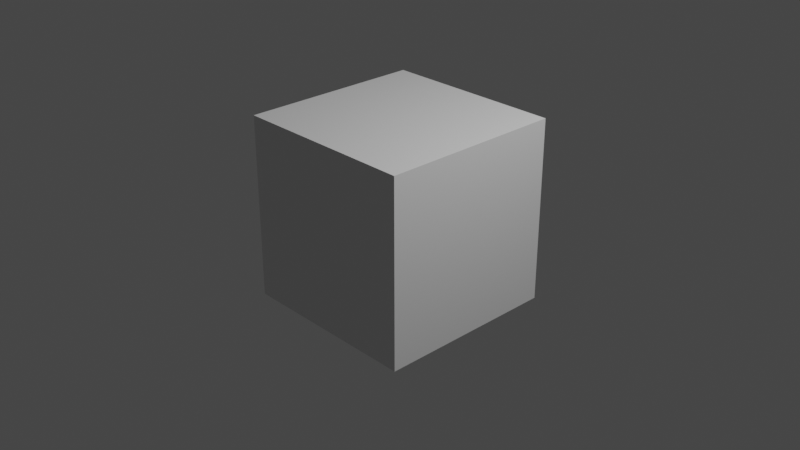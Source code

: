 # Source: 6.Animacion-objeto-rebota.blend  (saved by Blender 3.5.10; exported with 4.5.12 LTS)
import bpy
from mathutils import Matrix  # noqa: F401  (used for matrix-valued properties, if any)

bpy.ops.wm.read_factory_settings(use_empty=True)
scene = bpy.context.scene
scene.name = 'Scene'

# ---- collections
col_collection = bpy.data.collections.new('Collection'); scene.collection.children.link(col_collection)

# ---- materials (node trees are filled in below, after node groups)
mat_material = bpy.data.materials.new('Material')
mat_material.alpha_threshold = 0.0
mat_material.use_transparent_shadow = False
mat_material.roughness = 0.5
mat_material.line_color = (0.0, 0.0, 0.0, 1.0)

# ---- material node trees
mat_material.use_nodes = True; mat_material.node_tree.nodes.clear()
_N = mat_material.node_tree.nodes; _L = mat_material.node_tree.links
n0 = _N.new('ShaderNodeOutputMaterial'); n0.name = 'Material Output'; n0.location = (300, 300)
n1 = _N.new('ShaderNodeBsdfPrincipled'); n1.name = 'Principled BSDF'; n1.location = (10, 300)
n1.distribution = 'GGX'
n1.subsurface_method = 'RANDOM_WALK_SKIN'
n1.inputs[3].default_value = 1.45
n1.inputs[27].default_value = (0.0, 0.0, 0.0, 1.0)
n1.inputs[28].default_value = 1.0
_L.new(n1.outputs[0], n0.inputs[0])
n0.is_active_output = True

# ---- world
world_world = bpy.data.worlds.new('World'); scene.world = world_world
world_world.use_nodes = True; world_world.node_tree.nodes.clear()
_N = world_world.node_tree.nodes; _L = world_world.node_tree.links
n0 = _N.new('ShaderNodeOutputWorld'); n0.name = 'World Output'; n0.location = (300, 300)
n1 = _N.new('ShaderNodeBackground'); n1.name = 'Background'; n1.location = (10, 300)
n1.inputs[0].default_value = (0.05088, 0.05088, 0.05088, 1.0)
_L.new(n1.outputs[0], n0.inputs[0])
n0.is_active_output = True
world_world.color = (0.05088, 0.05088, 0.05088)
world_world.use_sun_shadow = False
world_world.sun_shadow_jitter_overblur = 0.0

# ---- cameras
cam_camera = bpy.data.cameras.new('Camera')
cam_camera.clip_end = 100.0
cam_camera.ortho_scale = 7.314

# ---- lights
light_light = bpy.data.lights.new('Light', 'POINT')
light_light.transmission_factor = 0.0
light_light.energy = 1000.0
light_light.shadow_soft_size = 0.1
light_light.shadow_maximum_resolution = 0.006
light_light.use_absolute_resolution = True

# ---- meshes
me_cube = bpy.data.meshes.new('Cube')
me_cube.from_pydata([(1.0, 1.0, 1.0), (1.0, 1.0, -1.0), (1.0, -1.0, 1.0), (1.0, -1.0, -1.0), (-1.0, 1.0, 1.0), (-1.0, 1.0, -1.0), (-1.0, -1.0, 1.0), (-1.0, -1.0, -1.0)], [], [(0, 4, 6, 2), (3, 2, 6, 7), (7, 6, 4, 5), (5, 1, 3, 7), (1, 0, 2, 3), (5, 4, 0, 1)])
_uv = me_cube.uv_layers.new(name='UVMap')
_uv.uv.foreach_set('vector', [0.625, 0.5, 0.875, 0.5, 0.875, 0.75, 0.625, 0.75, 0.375, 0.75, 0.625, 0.75, 0.625, 1.0, 0.375, 1.0, 0.375, 0.0, 0.625, 0.0, 0.625, 0.25, 0.375, 0.25, 0.125, 0.5, 0.375, 0.5, 0.375, 0.75, 0.125, 0.75, 0.375, 0.5, 0.625, 0.5, 0.625, 0.75, 0.375, 0.75, 0.375, 0.25, 0.625, 0.25, 0.625, 0.5, 0.375, 0.5])
me_cube.materials.append(mat_material)
me_cube.use_mirror_vertex_groups = False
me_cube.update()

# ---- objects
ob_cube = bpy.data.objects.new('Cube', me_cube)
ob_light = bpy.data.objects.new('Light', light_light)
ob_camera = bpy.data.objects.new('Camera', cam_camera)

# ---- transforms, parenting, visibility, modifiers, constraints
ob_cube.location = (0.0, 0.0, 0.1)
ob_cube.lock_rotations_4d = False
ob_cube.empty_display_type = 'ARROWS'
ob_cube.lineart.crease_threshold = 0.0
ob_light.location = (4.076, 1.005, 5.904)
ob_light.rotation_euler = (0.6503, 0.05522, 1.866)
ob_light.lock_rotations_4d = False
ob_light.empty_display_type = 'ARROWS'
ob_light.color = (0.0, 0.0, 0.0, 0.0)
ob_light.lineart.crease_threshold = 0.0
ob_camera.location = (7.359, -6.926, 4.958)
ob_camera.rotation_euler = (1.109, 0.0, 0.8149)
ob_camera.lock_rotations_4d = False
ob_camera.empty_display_type = 'ARROWS'
ob_camera.color = (0.0, 0.0, 0.0, 0.0)
ob_camera.display_type = 'WIRE'
ob_camera.lineart.crease_threshold = 0.0

# ---- collection membership
col_collection.objects.link(ob_cube)
col_collection.objects.link(ob_light)
col_collection.objects.link(ob_camera)

# ---- scene / render settings (as saved in the file)
scene.camera = ob_camera
scene.frame_start = 1; scene.frame_end = 102; scene.frame_set(1)
scene.render.engine = 'BLENDER_EEVEE_NEXT'
scene.cycles.sampling_pattern = 'TABULATED_SOBOL'
scene.view_settings.view_transform = 'Filmic'
bpy.context.view_layer.update()
